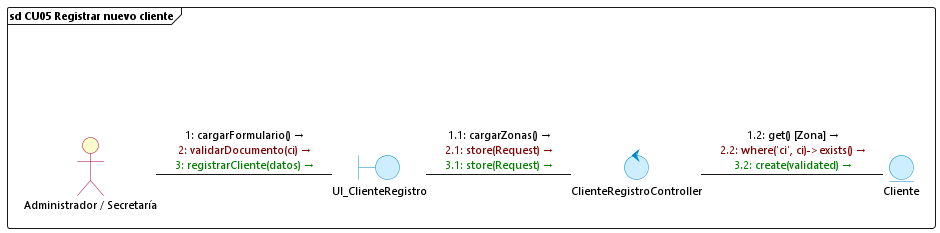

The diagram above was rendered by PlantUML. Its source (embedded in the PNG):
@startuml cu05_registrar_nuevo_cliente
skinparam backgroundColor white
skinparam defaultFontName "Segoe UI"
skinparam defaultFontSize 11
skinparam interfaceBackgroundColor transparent
skinparam interfaceBorderColor transparent
skinparam actorBackgroundColor #FEFECE
skinparam actorBorderColor #A80036
skinparam boundaryBackgroundColor #CCEEFF
skinparam boundaryBorderColor #0088CC
skinparam controlBackgroundColor #CCEEFF
skinparam controlBorderColor #0088CC
skinparam entityBackgroundColor #CCEEFF
skinparam entityBorderColor #0088CC

frame "sd CU05 Registrar nuevo cliente" {
    () " " as spacer
    actor "Administrador / Secretaría" as Admin
    boundary UI_ClienteRegistro
    control ClienteRegistroController
    entity Cliente

    spacer -[hidden]down- Admin

    Admin -right- UI_ClienteRegistro : <font color=#000000>1: cargarFormulario() →</font>\n<font color=#800000>2: validarDocumento(ci) →</font>\n<font color=#008000>3: registrarCliente(datos) →</font>

    UI_ClienteRegistro -right- ClienteRegistroController : <font color=#000000>1.1: cargarZonas() →</font>\n<font color=#800000>2.1: store(Request) →</font>\n<font color=#008000>3.1: store(Request) →</font>

    ClienteRegistroController -right- Cliente : <font color=#000000>1.2: get() [Zona] →</font>\n<font color=#800000>2.2: where('ci', ci)->exists() →</font>\n<font color=#008000>3.2: create(validated) →</font>
}
@enduml